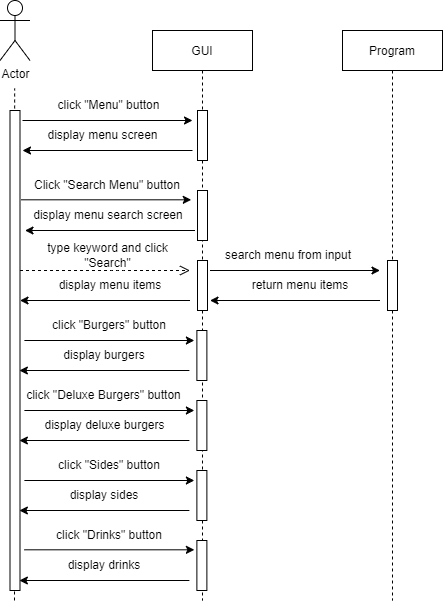

The diagram above was exported from draw.io. Its source (the exported page's mxGraphModel, read from the mxfile embedded in the PNG):
<mxGraphModel dx="981" dy="526" grid="1" gridSize="10" guides="1" tooltips="1" connect="1" arrows="1" fold="1" page="1" pageScale="1" pageWidth="850" pageHeight="1100" math="0" shadow="0">
  <root>
    <mxCell id="0" />
    <mxCell id="1" parent="0" />
    <mxCell id="8rfvdpHHHgxzfjmzAy4u-34" value="" style="endArrow=none;dashed=1;html=1;rounded=0;startArrow=none;" parent="1" edge="1">
      <mxGeometry width="50" height="50" relative="1" as="geometry">
        <mxPoint x="162" y="650" as="sourcePoint" />
        <mxPoint x="162.16" y="137.93" as="targetPoint" />
      </mxGeometry>
    </mxCell>
    <mxCell id="3nuBFxr9cyL0pnOWT2aG-5" value="GUI" style="shape=umlLifeline;perimeter=lifelinePerimeter;container=1;collapsible=0;recursiveResize=0;rounded=0;shadow=0;strokeWidth=1;" parent="1" vertex="1">
      <mxGeometry x="300" y="80" width="100" height="570" as="geometry" />
    </mxCell>
    <mxCell id="3nuBFxr9cyL0pnOWT2aG-6" value="" style="points=[];perimeter=orthogonalPerimeter;rounded=0;shadow=0;strokeWidth=1;" parent="3nuBFxr9cyL0pnOWT2aG-5" vertex="1">
      <mxGeometry x="45" y="230" width="10" height="50" as="geometry" />
    </mxCell>
    <mxCell id="8rfvdpHHHgxzfjmzAy4u-6" value="" style="endArrow=classic;html=1;rounded=0;" parent="3nuBFxr9cyL0pnOWT2aG-5" edge="1">
      <mxGeometry width="50" height="50" relative="1" as="geometry">
        <mxPoint x="-128.12" y="310" as="sourcePoint" />
        <mxPoint x="41.88" y="310" as="targetPoint" />
      </mxGeometry>
    </mxCell>
    <mxCell id="8rfvdpHHHgxzfjmzAy4u-7" value="" style="points=[];perimeter=orthogonalPerimeter;rounded=0;shadow=0;strokeWidth=1;" parent="3nuBFxr9cyL0pnOWT2aG-5" vertex="1">
      <mxGeometry x="44.38" y="510" width="10" height="50" as="geometry" />
    </mxCell>
    <mxCell id="8rfvdpHHHgxzfjmzAy4u-23" value="" style="endArrow=classic;html=1;rounded=0;" parent="3nuBFxr9cyL0pnOWT2aG-5" edge="1">
      <mxGeometry width="50" height="50" relative="1" as="geometry">
        <mxPoint x="36.88" y="410.0000000000001" as="sourcePoint" />
        <mxPoint x="-133.12" y="410.0000000000001" as="targetPoint" />
      </mxGeometry>
    </mxCell>
    <mxCell id="8rfvdpHHHgxzfjmzAy4u-25" value="" style="endArrow=classic;html=1;rounded=0;" parent="3nuBFxr9cyL0pnOWT2aG-5" edge="1">
      <mxGeometry width="50" height="50" relative="1" as="geometry">
        <mxPoint x="36.88" y="550.0000000000001" as="sourcePoint" />
        <mxPoint x="-133.12" y="550.0000000000001" as="targetPoint" />
      </mxGeometry>
    </mxCell>
    <mxCell id="8rfvdpHHHgxzfjmzAy4u-31" value="" style="points=[];perimeter=orthogonalPerimeter;rounded=0;shadow=0;strokeWidth=1;" parent="3nuBFxr9cyL0pnOWT2aG-5" vertex="1">
      <mxGeometry x="45" y="80" width="10" height="50" as="geometry" />
    </mxCell>
    <mxCell id="8rfvdpHHHgxzfjmzAy4u-36" value="" style="points=[];perimeter=orthogonalPerimeter;rounded=0;shadow=0;strokeWidth=1;" parent="3nuBFxr9cyL0pnOWT2aG-5" vertex="1">
      <mxGeometry x="44.38" y="440" width="10" height="50" as="geometry" />
    </mxCell>
    <mxCell id="8rfvdpHHHgxzfjmzAy4u-37" value="" style="points=[];perimeter=orthogonalPerimeter;rounded=0;shadow=0;strokeWidth=1;" parent="3nuBFxr9cyL0pnOWT2aG-5" vertex="1">
      <mxGeometry x="44.38" y="370" width="10" height="50" as="geometry" />
    </mxCell>
    <mxCell id="8rfvdpHHHgxzfjmzAy4u-38" value="" style="points=[];perimeter=orthogonalPerimeter;rounded=0;shadow=0;strokeWidth=1;" parent="3nuBFxr9cyL0pnOWT2aG-5" vertex="1">
      <mxGeometry x="44.38" y="300" width="10" height="50" as="geometry" />
    </mxCell>
    <mxCell id="gMiRYwHAr0cUiIDQyG6F-2" value="Click &quot;Search Menu&quot; button" style="text;html=1;strokeColor=none;fillColor=none;align=center;verticalAlign=middle;whiteSpace=wrap;rounded=0;" vertex="1" parent="3nuBFxr9cyL0pnOWT2aG-5">
      <mxGeometry x="-120" y="140" width="150" height="30" as="geometry" />
    </mxCell>
    <mxCell id="gMiRYwHAr0cUiIDQyG6F-3" value="display menu search screen" style="text;html=1;strokeColor=none;fillColor=none;align=center;verticalAlign=middle;whiteSpace=wrap;rounded=0;" vertex="1" parent="3nuBFxr9cyL0pnOWT2aG-5">
      <mxGeometry x="-127.5" y="170" width="166.25" height="30" as="geometry" />
    </mxCell>
    <mxCell id="gMiRYwHAr0cUiIDQyG6F-4" value="" style="endArrow=classic;html=1;rounded=0;" edge="1" parent="3nuBFxr9cyL0pnOWT2aG-5">
      <mxGeometry width="50" height="50" relative="1" as="geometry">
        <mxPoint x="-131.25" y="169.31" as="sourcePoint" />
        <mxPoint x="38.75" y="169.31" as="targetPoint" />
      </mxGeometry>
    </mxCell>
    <mxCell id="gMiRYwHAr0cUiIDQyG6F-5" value="" style="endArrow=classic;html=1;rounded=0;" edge="1" parent="3nuBFxr9cyL0pnOWT2aG-5">
      <mxGeometry width="50" height="50" relative="1" as="geometry">
        <mxPoint x="42.5" y="200" as="sourcePoint" />
        <mxPoint x="-127.5" y="200" as="targetPoint" />
      </mxGeometry>
    </mxCell>
    <mxCell id="gMiRYwHAr0cUiIDQyG6F-6" value="" style="points=[];perimeter=orthogonalPerimeter;rounded=0;shadow=0;strokeWidth=1;" vertex="1" parent="3nuBFxr9cyL0pnOWT2aG-5">
      <mxGeometry x="45" y="160" width="10" height="50" as="geometry" />
    </mxCell>
    <mxCell id="UP9wxNsokUmJ3PtdioK4-5" value="type keyword and click &quot;Search&quot;" style="text;html=1;strokeColor=none;fillColor=none;align=center;verticalAlign=middle;whiteSpace=wrap;rounded=0;" parent="3nuBFxr9cyL0pnOWT2aG-5" vertex="1">
      <mxGeometry x="-111.25" y="210" width="132.5" height="30" as="geometry" />
    </mxCell>
    <mxCell id="3nuBFxr9cyL0pnOWT2aG-10" value="" style="verticalAlign=bottom;endArrow=open;dashed=1;endSize=8;shadow=0;strokeWidth=1;movable=1;resizable=1;rotatable=1;deletable=1;editable=1;connectable=1;" parent="1" edge="1">
      <mxGeometry x="0.0909" y="126" relative="1" as="geometry">
        <mxPoint x="337.5" y="320" as="targetPoint" />
        <mxPoint x="167.5" y="320" as="sourcePoint" />
        <Array as="points">
          <mxPoint x="267.5" y="320" />
        </Array>
        <mxPoint as="offset" />
      </mxGeometry>
    </mxCell>
    <mxCell id="UP9wxNsokUmJ3PtdioK4-1" value="Actor" style="shape=umlActor;verticalLabelPosition=bottom;verticalAlign=top;html=1;outlineConnect=0;" parent="1" vertex="1">
      <mxGeometry x="147.5" y="50" width="30" height="60" as="geometry" />
    </mxCell>
    <mxCell id="UP9wxNsokUmJ3PtdioK4-6" value="" style="endArrow=classic;html=1;rounded=0;" parent="1" edge="1">
      <mxGeometry width="50" height="50" relative="1" as="geometry">
        <mxPoint x="337.5" y="350" as="sourcePoint" />
        <mxPoint x="167.5" y="350" as="targetPoint" />
      </mxGeometry>
    </mxCell>
    <mxCell id="UP9wxNsokUmJ3PtdioK4-8" value="display menu items" style="text;html=1;strokeColor=none;fillColor=none;align=center;verticalAlign=middle;whiteSpace=wrap;rounded=0;" parent="1" vertex="1">
      <mxGeometry x="197.5" y="320" width="120" height="30" as="geometry" />
    </mxCell>
    <mxCell id="lthQdg0HaCdJnzKCjJEz-1" value="Program" style="shape=umlLifeline;perimeter=lifelinePerimeter;container=1;collapsible=0;recursiveResize=0;rounded=0;shadow=0;strokeWidth=1;" parent="1" vertex="1">
      <mxGeometry x="490" y="80" width="100" height="570" as="geometry" />
    </mxCell>
    <mxCell id="lthQdg0HaCdJnzKCjJEz-2" value="" style="points=[];perimeter=orthogonalPerimeter;rounded=0;shadow=0;strokeWidth=1;" parent="lthQdg0HaCdJnzKCjJEz-1" vertex="1">
      <mxGeometry x="45" y="230" width="10" height="50" as="geometry" />
    </mxCell>
    <mxCell id="lthQdg0HaCdJnzKCjJEz-7" value="" style="endArrow=classic;html=1;rounded=0;" parent="lthQdg0HaCdJnzKCjJEz-1" edge="1">
      <mxGeometry width="50" height="50" relative="1" as="geometry">
        <mxPoint x="37.500000000000114" y="270" as="sourcePoint" />
        <mxPoint x="-132.5" y="270" as="targetPoint" />
      </mxGeometry>
    </mxCell>
    <mxCell id="lthQdg0HaCdJnzKCjJEz-4" value="" style="endArrow=classic;html=1;rounded=0;" parent="1" edge="1">
      <mxGeometry width="50" height="50" relative="1" as="geometry">
        <mxPoint x="357.5" y="320" as="sourcePoint" />
        <mxPoint x="527.5000000000001" y="320" as="targetPoint" />
      </mxGeometry>
    </mxCell>
    <mxCell id="lthQdg0HaCdJnzKCjJEz-5" value="search menu from input" style="text;html=1;strokeColor=none;fillColor=none;align=center;verticalAlign=middle;whiteSpace=wrap;rounded=0;" parent="1" vertex="1">
      <mxGeometry x="371.25" y="290" width="130" height="30" as="geometry" />
    </mxCell>
    <mxCell id="lthQdg0HaCdJnzKCjJEz-6" value="return menu items" style="text;html=1;strokeColor=none;fillColor=none;align=center;verticalAlign=middle;whiteSpace=wrap;rounded=0;" parent="1" vertex="1">
      <mxGeometry x="387.5" y="320" width="120" height="30" as="geometry" />
    </mxCell>
    <mxCell id="8rfvdpHHHgxzfjmzAy4u-8" value="click &quot;Burgers&quot; button" style="text;html=1;strokeColor=none;fillColor=none;align=center;verticalAlign=middle;whiteSpace=wrap;rounded=0;" parent="1" vertex="1">
      <mxGeometry x="191.88" y="360" width="130" height="30" as="geometry" />
    </mxCell>
    <mxCell id="8rfvdpHHHgxzfjmzAy4u-9" value="display burgers" style="text;html=1;strokeColor=none;fillColor=none;align=center;verticalAlign=middle;whiteSpace=wrap;rounded=0;" parent="1" vertex="1">
      <mxGeometry x="191.88" y="390" width="120" height="30" as="geometry" />
    </mxCell>
    <mxCell id="8rfvdpHHHgxzfjmzAy4u-10" value="" style="endArrow=classic;html=1;rounded=0;" parent="1" edge="1">
      <mxGeometry width="50" height="50" relative="1" as="geometry">
        <mxPoint x="336.88" y="420" as="sourcePoint" />
        <mxPoint x="166.88" y="420" as="targetPoint" />
      </mxGeometry>
    </mxCell>
    <mxCell id="8rfvdpHHHgxzfjmzAy4u-13" value="click &quot;Deluxe Burgers&quot; button" style="text;html=1;strokeColor=none;fillColor=none;align=center;verticalAlign=middle;whiteSpace=wrap;rounded=0;" parent="1" vertex="1">
      <mxGeometry x="169.38" y="430" width="165" height="30" as="geometry" />
    </mxCell>
    <mxCell id="8rfvdpHHHgxzfjmzAy4u-14" value="display deluxe burgers" style="text;html=1;strokeColor=none;fillColor=none;align=center;verticalAlign=middle;whiteSpace=wrap;rounded=0;" parent="1" vertex="1">
      <mxGeometry x="185.63" y="460" width="132.5" height="30" as="geometry" />
    </mxCell>
    <mxCell id="8rfvdpHHHgxzfjmzAy4u-16" value="click &quot;Sides&quot; button" style="text;html=1;strokeColor=none;fillColor=none;align=center;verticalAlign=middle;whiteSpace=wrap;rounded=0;" parent="1" vertex="1">
      <mxGeometry x="191.88" y="500" width="130" height="30" as="geometry" />
    </mxCell>
    <mxCell id="8rfvdpHHHgxzfjmzAy4u-17" value="display sides" style="text;html=1;strokeColor=none;fillColor=none;align=center;verticalAlign=middle;whiteSpace=wrap;rounded=0;" parent="1" vertex="1">
      <mxGeometry x="191.88" y="530" width="120" height="30" as="geometry" />
    </mxCell>
    <mxCell id="8rfvdpHHHgxzfjmzAy4u-18" value="click &quot;Drinks&quot; button" style="text;html=1;strokeColor=none;fillColor=none;align=center;verticalAlign=middle;whiteSpace=wrap;rounded=0;" parent="1" vertex="1">
      <mxGeometry x="191.88" y="570" width="130" height="30" as="geometry" />
    </mxCell>
    <mxCell id="8rfvdpHHHgxzfjmzAy4u-19" value="display drinks" style="text;html=1;strokeColor=none;fillColor=none;align=center;verticalAlign=middle;whiteSpace=wrap;rounded=0;" parent="1" vertex="1">
      <mxGeometry x="191.88" y="600" width="120" height="30" as="geometry" />
    </mxCell>
    <mxCell id="8rfvdpHHHgxzfjmzAy4u-20" value="" style="endArrow=classic;html=1;rounded=0;" parent="1" edge="1">
      <mxGeometry width="50" height="50" relative="1" as="geometry">
        <mxPoint x="171.88" y="460.0000000000001" as="sourcePoint" />
        <mxPoint x="341.88" y="460.0000000000001" as="targetPoint" />
      </mxGeometry>
    </mxCell>
    <mxCell id="8rfvdpHHHgxzfjmzAy4u-21" value="" style="endArrow=classic;html=1;rounded=0;" parent="1" edge="1">
      <mxGeometry width="50" height="50" relative="1" as="geometry">
        <mxPoint x="171.88" y="530.0000000000001" as="sourcePoint" />
        <mxPoint x="341.88" y="530.0000000000001" as="targetPoint" />
      </mxGeometry>
    </mxCell>
    <mxCell id="8rfvdpHHHgxzfjmzAy4u-22" value="" style="endArrow=classic;html=1;rounded=0;" parent="1" edge="1">
      <mxGeometry width="50" height="50" relative="1" as="geometry">
        <mxPoint x="171.88" y="599.3100000000002" as="sourcePoint" />
        <mxPoint x="341.88" y="599.3100000000002" as="targetPoint" />
      </mxGeometry>
    </mxCell>
    <mxCell id="8rfvdpHHHgxzfjmzAy4u-24" value="" style="endArrow=classic;html=1;rounded=0;" parent="1" edge="1">
      <mxGeometry width="50" height="50" relative="1" as="geometry">
        <mxPoint x="336.88" y="560.0000000000001" as="sourcePoint" />
        <mxPoint x="166.88" y="560.0000000000001" as="targetPoint" />
      </mxGeometry>
    </mxCell>
    <mxCell id="8rfvdpHHHgxzfjmzAy4u-26" value="" style="endArrow=classic;html=1;rounded=0;" parent="1" edge="1">
      <mxGeometry width="50" height="50" relative="1" as="geometry">
        <mxPoint x="170" y="170" as="sourcePoint" />
        <mxPoint x="340" y="170" as="targetPoint" />
      </mxGeometry>
    </mxCell>
    <mxCell id="8rfvdpHHHgxzfjmzAy4u-27" value="" style="endArrow=classic;html=1;rounded=0;" parent="1" edge="1">
      <mxGeometry width="50" height="50" relative="1" as="geometry">
        <mxPoint x="340" y="200" as="sourcePoint" />
        <mxPoint x="170" y="200" as="targetPoint" />
      </mxGeometry>
    </mxCell>
    <mxCell id="8rfvdpHHHgxzfjmzAy4u-29" value="click &quot;Menu&quot; button" style="text;html=1;strokeColor=none;fillColor=none;align=center;verticalAlign=middle;whiteSpace=wrap;rounded=0;" parent="1" vertex="1">
      <mxGeometry x="200" y="140" width="112.5" height="30" as="geometry" />
    </mxCell>
    <mxCell id="8rfvdpHHHgxzfjmzAy4u-30" value="display menu screen" style="text;html=1;strokeColor=none;fillColor=none;align=center;verticalAlign=middle;whiteSpace=wrap;rounded=0;" parent="1" vertex="1">
      <mxGeometry x="192.5" y="170" width="115" height="30" as="geometry" />
    </mxCell>
    <mxCell id="8rfvdpHHHgxzfjmzAy4u-3" value="" style="points=[];perimeter=orthogonalPerimeter;rounded=0;shadow=0;strokeWidth=1;" parent="1" vertex="1">
      <mxGeometry x="157.5" y="160" width="10" height="480" as="geometry" />
    </mxCell>
  </root>
</mxGraphModel>